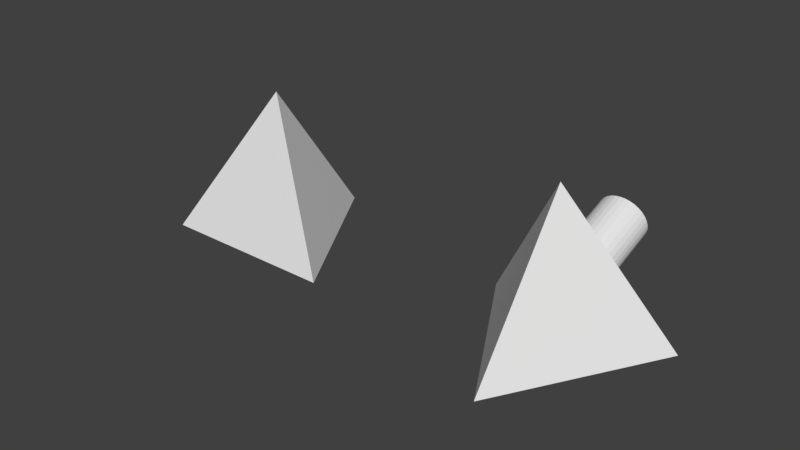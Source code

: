# Source: tetra_30.blend  (saved by Blender 2.78.0; exported with 4.5.12 LTS)
import bpy
from mathutils import Matrix  # noqa: F401  (used for matrix-valued properties, if any)

bpy.ops.wm.read_factory_settings(use_empty=True)
scene = bpy.context.scene
scene.name = 'Scene'

# ---- collections
col_collection_1 = bpy.data.collections.new('Collection 1'); scene.collection.children.link(col_collection_1)

# ---- world
world_world = bpy.data.worlds.new('World'); scene.world = world_world
world_world.color = (0.05088, 0.05088, 0.05088)
world_world.use_sun_shadow = False
world_world.sun_shadow_jitter_overblur = 0.0
world_world.cycles.sampling_method = 'MANUAL'

# ---- meshes
me_cone = bpy.data.meshes.new('Cone')
me_cone.from_pydata([(0.0, 4.0, 4.695), (0.7804, 3.923, 4.695), (1.531, 3.696, 4.695), (2.222, 3.326, 4.695), (2.828, 2.828, 4.695), (3.326, 2.222, 4.695), (3.696, 1.531, 4.695), (3.923, 0.7804, 4.695), (4.0, 3.02e-07, 4.695), (3.923, -0.7804, 4.695), (3.696, -1.531, 4.695), (3.326, -2.222, 4.695), (2.828, -2.828, 4.695), (2.222, -3.326, 4.695), (1.531, -3.696, 4.695), (0.7804, -3.923, 4.695), (-1.303e-06, -4.0, 4.695), (-0.7804, -3.923, 4.695), (-1.531, -3.696, 4.695), (-2.222, -3.326, 4.695), (-2.828, -2.828, 4.695), (-3.326, -2.222, 4.695), (-3.696, -1.531, 4.695), (-3.923, -0.7804, 4.695), (-4.0, 3.862e-06, 4.695), (-3.923, 0.7804, 4.695), (-3.696, 1.531, 4.695), (-3.326, 2.222, 4.695), (-2.828, 2.828, 4.695), (-2.222, 3.326, 4.695), (-1.531, 3.696, 4.695), (-0.7804, 3.923, 4.695), (2.384e-07, 17.32, -6.124), (15.0, -8.66, -6.124), (2.384e-07, -2.384e-07, 18.37), (-15.0, -8.66, -6.124), (3.326, -2.222, -6.124), (0.0, 4.0, -6.124), (-0.7804, 3.923, -6.124), (-1.531, 3.696, -6.124), (-3.696, -1.531, -6.124), (-3.326, -2.222, -6.124), (-3.923, -0.7804, -6.124), (-2.828, -2.828, -6.124), (-0.7804, -3.923, -6.124), (-1.303e-06, -4.0, -6.124), (-1.531, -3.696, -6.124), (3.923, 0.7804, -6.124), (2.222, 3.326, -6.124), (4.0, 3.02e-07, -6.124), (3.696, 1.531, -6.124), (0.7804, -3.923, -6.124), (-2.828, 2.828, -6.124), (-2.222, 3.326, -6.124), (-3.326, 2.222, -6.124), (3.923, -0.7804, -6.124), (2.222, -3.326, -6.124), (2.828, -2.828, -6.124), (3.696, -1.531, -6.124), (-4.0, 3.862e-06, -6.124), (-2.222, -3.326, -6.124), (-3.923, 0.7804, -6.124), (2.828, 2.828, -6.124), (1.531, -3.696, -6.124), (3.326, 2.222, -6.124), (-3.696, 1.531, -6.124), (1.531, 3.696, -6.124), (0.7804, 3.923, -6.124)], [], [(1, 2, 3, 4, 5, 6, 7, 8, 9, 10, 11, 12, 13, 14, 15, 16, 17, 18, 19, 20, 21, 22, 23, 24, 25, 26, 27, 28, 29, 30, 31, 0), (32, 34, 33), (33, 34, 35), (35, 34, 32), (32, 33, 49, 47, 50, 64, 62, 48, 66, 67, 37, 38, 39, 53, 52, 54, 65, 61, 59, 35), (55, 9, 8, 49), (57, 12, 11, 36), (36, 11, 10, 58), (61, 25, 24, 59), (47, 7, 6, 50), (49, 8, 7, 47), (64, 5, 4, 62), (37, 0, 31, 38), (44, 17, 16, 45), (54, 27, 26, 65), (45, 16, 15, 51), (38, 31, 30, 39), (62, 4, 3, 48), (60, 19, 18, 46), (48, 3, 2, 66), (56, 13, 12, 57), (53, 29, 28, 52), (65, 26, 25, 61), (63, 14, 13, 56), (43, 20, 19, 60), (40, 22, 21, 41), (67, 1, 0, 37), (50, 6, 5, 64), (59, 24, 23, 42), (58, 10, 9, 55), (46, 18, 17, 44), (35, 59, 42, 40, 41, 43, 60, 46, 44, 45, 51, 63, 56, 57, 36, 58, 55, 49, 33), (39, 30, 29, 53), (66, 2, 1, 67), (51, 15, 14, 63), (42, 23, 22, 40), (52, 28, 27, 54), (41, 21, 20, 43)])
me_cone.use_remesh_preserve_volume = False
me_cone.use_remesh_preserve_attributes = False
me_cone.use_mirror_vertex_groups = False
me_cone.update()
me_cone_004 = bpy.data.meshes.new('Cone.004')
me_cone_004.from_pydata([(0.0, 3.95, -19.04), (0.7706, 3.874, -19.04), (1.512, 3.649, -19.04), (2.195, 3.284, -19.04), (2.793, 2.793, -19.04), (3.284, 2.195, -19.04), (3.649, 1.512, -19.04), (3.874, 0.7706, -19.04), (3.95, 2.982e-07, -19.04), (3.874, -0.7706, -19.04), (3.649, -1.512, -19.04), (3.284, -2.195, -19.04), (2.793, -2.793, -19.04), (2.195, -3.284, -19.04), (1.512, -3.649, -19.04), (0.7706, -3.874, -19.04), (-1.287e-06, -3.95, -19.04), (-0.7706, -3.874, -19.04), (-1.512, -3.649, -19.04), (-2.195, -3.284, -19.04), (-2.793, -2.793, -19.04), (-3.284, -2.195, -19.04), (-3.649, -1.512, -19.04), (-3.874, -0.7706, -19.04), (-3.95, 3.814e-06, -19.04), (-3.874, 0.7706, -19.04), (-3.649, 1.512, -19.04), (-3.284, 2.195, -19.04), (-2.793, 2.793, -19.04), (-2.194, 3.284, -19.04), (-1.512, 3.649, -19.04), (-0.7706, 3.874, -19.04), (2.384e-07, 17.32, -6.124), (15.0, -8.66, -6.124), (2.384e-07, -2.384e-07, 18.37), (-15.0, -8.66, -6.124), (3.284, -2.195, -6.124), (0.0, 3.95, -6.124), (-0.7706, 3.874, -6.124), (-1.512, 3.649, -6.124), (-3.649, -1.512, -6.124), (-3.284, -2.195, -6.124), (-3.874, -0.7706, -6.124), (-2.793, -2.793, -6.124), (-0.7706, -3.874, -6.124), (-1.287e-06, -3.95, -6.124), (-1.512, -3.649, -6.124), (3.874, 0.7706, -6.124), (2.195, 3.284, -6.124), (3.95, 2.982e-07, -6.124), (3.649, 1.512, -6.124), (0.7706, -3.874, -6.124), (-2.793, 2.793, -6.124), (-2.194, 3.284, -6.124), (-3.284, 2.195, -6.124), (3.874, -0.7706, -6.124), (2.195, -3.284, -6.124), (2.793, -2.793, -6.124), (3.649, -1.512, -6.124), (-3.95, 3.814e-06, -6.124), (-2.195, -3.284, -6.124), (-3.874, 0.7706, -6.124), (2.793, 2.793, -6.124), (1.512, -3.649, -6.124), (3.284, 2.195, -6.124), (-3.649, 1.512, -6.124), (1.512, 3.649, -6.124), (0.7706, 3.874, -6.124)], [], [(37, 1, 0), (67, 2, 1), (66, 3, 2), (48, 4, 3), (62, 5, 4), (64, 6, 5), (50, 7, 6), (47, 8, 7), (49, 9, 8), (55, 10, 9), (58, 11, 10), (36, 12, 11), (57, 13, 12), (56, 14, 13), (63, 15, 14), (51, 16, 15), (45, 17, 16), (44, 18, 17), (46, 19, 18), (60, 20, 19), (43, 21, 20), (41, 22, 21), (40, 23, 22), (42, 24, 23), (59, 25, 24), (61, 26, 25), (65, 27, 26), (54, 28, 27), (52, 29, 28), (53, 30, 29), (39, 31, 30), (38, 0, 31), (15, 23, 31), (32, 34, 33), (33, 34, 35), (35, 34, 32), (32, 37, 38), (45, 51, 33), (37, 67, 1), (67, 66, 2), (66, 48, 3), (48, 62, 4), (62, 64, 5), (64, 50, 6), (50, 47, 7), (47, 49, 8), (49, 55, 9), (55, 58, 10), (58, 36, 11), (36, 57, 12), (57, 56, 13), (56, 63, 14), (63, 51, 15), (51, 45, 16), (45, 44, 17), (44, 46, 18), (46, 60, 19), (60, 43, 20), (43, 41, 21), (41, 40, 22), (40, 42, 23), (42, 59, 24), (59, 61, 25), (61, 65, 26), (65, 54, 27), (54, 52, 28), (52, 53, 29), (53, 39, 30), (39, 38, 31), (38, 37, 0), (31, 0, 3), (1, 2, 3), (3, 4, 7), (5, 6, 7), (7, 8, 11), (9, 10, 11), (11, 12, 15), (13, 14, 15), (15, 16, 17), (17, 18, 19), (19, 20, 21), (21, 22, 19), (23, 24, 25), (25, 26, 27), (27, 28, 31), (29, 30, 31), (0, 1, 3), (4, 5, 7), (8, 9, 11), (12, 13, 15), (15, 17, 23), (19, 22, 23), (23, 25, 31), (28, 29, 31), (31, 3, 15), (7, 11, 15), (17, 19, 23), (25, 27, 31), (3, 7, 15), (33, 49, 47), (33, 47, 50), (61, 59, 35), (65, 61, 35), (32, 33, 64), (33, 50, 64), (65, 35, 54), (54, 35, 32), (32, 64, 62), (32, 62, 48), (52, 54, 32), (53, 52, 32), (32, 48, 66), (32, 66, 67), (39, 53, 32), (38, 39, 32), (32, 67, 37), (35, 59, 42), (35, 42, 40), (55, 49, 33), (58, 55, 33), (35, 40, 41), (35, 41, 43), (36, 58, 33), (57, 36, 33), (35, 43, 60), (35, 60, 46), (56, 57, 33), (63, 56, 33), (33, 35, 45), (35, 46, 44), (51, 63, 33), (35, 44, 45)])
me_cone_004.use_remesh_preserve_volume = False
me_cone_004.use_remesh_preserve_attributes = False
me_cone_004.use_mirror_vertex_groups = False
me_cone_004.update()

# ---- objects
ob_tetra_30np = bpy.data.objects.new('tetra_30NP', me_cone)
ob_tetra_30 = bpy.data.objects.new('tetra_30', me_cone_004)

# ---- transforms, parenting, visibility, modifiers, constraints
ob_tetra_30np.location = (0.0, 0.0, 6.124)
ob_tetra_30np.lineart.crease_threshold = 0.0
ob_tetra_30.location = (51.32, 0.0, 6.124)
ob_tetra_30.rotation_euler = (1.911, 0.0, 0.0)
ob_tetra_30.scale = (1.0, 1.0, 1.0)
ob_tetra_30.lineart.crease_threshold = 0.0

# ---- collection membership
col_collection_1.objects.link(ob_tetra_30np)
col_collection_1.objects.link(ob_tetra_30)

# ---- scene / render settings (as saved in the file)
scene.frame_start = 1; scene.frame_end = 250; scene.frame_set(1)
scene.render.engine = 'BLENDER_EEVEE_NEXT'
scene.render.resolution_percentage = 50
scene.render.dither_intensity = 0.0
scene.cycles.use_denoising = False
scene.cycles.samples = 128
scene.cycles.sampling_pattern = 'TABULATED_SOBOL'
scene.cycles.light_sampling_threshold = 0.0
scene.cycles.use_adaptive_sampling = False
scene.cycles.use_light_tree = False
scene.cycles.blur_glossy = 0.0
scene.cycles.sample_clamp_indirect = 0.0
scene.view_settings.view_transform = 'Standard'
scene.unit_settings.scale_length = 0.001
bpy.context.view_layer.update()

# ---- added for rendering (the .blend has no active camera and no usable light): camera, sun
cam_auto = bpy.data.cameras.new('AutoCamera')
cam_auto.lens = 50.0
cam_auto.sensor_width = 36.0
cam_auto.clip_end = 1616.48
ob_auto_camera = bpy.data.objects.new('AutoCamera', cam_auto)
scene.collection.objects.link(ob_auto_camera)
ob_auto_camera.location = (117.769, -111.655, 84.0042)
ob_auto_camera.rotation_euler = (1.09748, -7.21219e-08, 0.694738)
scene.camera = ob_auto_camera
light_auto_sun = bpy.data.lights.new('AutoSun', 'SUN')
light_auto_sun.energy = 3.0
light_auto_sun.angle = 0.0523599
ob_auto_sun = bpy.data.objects.new('AutoSun', light_auto_sun)
scene.collection.objects.link(ob_auto_sun)
ob_auto_sun.rotation_euler = (0.872665, 0.174533, 0.523599)
bpy.context.view_layer.update()
